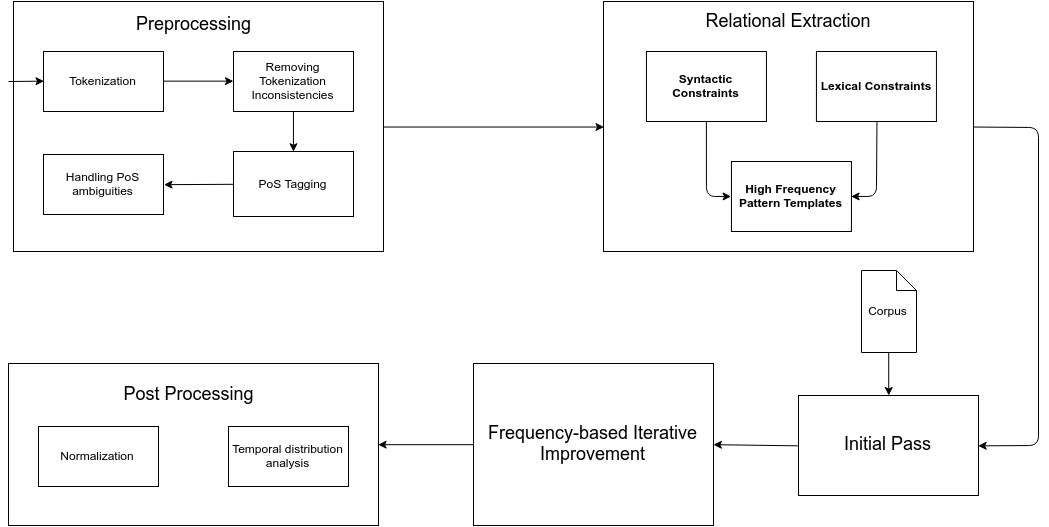

The diagram above was exported from draw.io. Its source (the exported page's mxGraphModel, read from the mxfile embedded in the PNG):
<mxGraphModel dx="1158" dy="708" grid="1" gridSize="10" guides="1" tooltips="1" connect="1" arrows="1" fold="1" page="1" pageScale="1" pageWidth="826" pageHeight="1169" background="#ffffff" math="0" shadow="0">
  <root>
    <mxCell id="0" />
    <mxCell id="1" parent="0" />
    <mxCell id="2" value="" style="whiteSpace=wrap;html=1;" vertex="1" parent="1">
      <mxGeometry x="115" y="90" width="370" height="250" as="geometry" />
    </mxCell>
    <mxCell id="3" value="&lt;font style=&quot;font-size: 18px&quot;&gt;Preprocessing&lt;/font&gt;&lt;div&gt;&lt;br&gt;&lt;/div&gt;" style="text;html=1;strokeColor=none;fillColor=none;align=center;verticalAlign=middle;whiteSpace=wrap;overflow=hidden;" vertex="1" parent="1">
      <mxGeometry x="135" y="100" width="320" height="40" as="geometry" />
    </mxCell>
    <mxCell id="4" value="Tokenization" style="whiteSpace=wrap;html=1;" vertex="1" parent="1">
      <mxGeometry x="145" y="140" width="120" height="60" as="geometry" />
    </mxCell>
    <mxCell id="5" value="&lt;span&gt;Removing Tokenization Inconsistencies&lt;/span&gt;" style="whiteSpace=wrap;html=1;" vertex="1" parent="1">
      <mxGeometry x="335" y="140" width="120" height="60" as="geometry" />
    </mxCell>
    <mxCell id="6" value="&lt;span&gt;PoS Tagging&lt;/span&gt;" style="whiteSpace=wrap;html=1;" vertex="1" parent="1">
      <mxGeometry x="335" y="240" width="120" height="65" as="geometry" />
    </mxCell>
    <mxCell id="7" value="&lt;div&gt;&lt;span&gt;Handling PoS ambiguities&lt;/span&gt;&lt;br&gt;&lt;/div&gt;" style="whiteSpace=wrap;html=1;" vertex="1" parent="1">
      <mxGeometry x="145" y="243" width="120" height="60" as="geometry" />
    </mxCell>
    <mxCell id="8" value="" style="endArrow=classic;html=1;entryX=0;entryY=0.5;exitX=1;exitY=0.5;" edge="1" source="4" target="5" parent="1">
      <mxGeometry x="265.52941176470586" y="169.6470588235294" width="50" height="50" as="geometry">
        <mxPoint x="270" y="195" as="sourcePoint" />
        <mxPoint x="300" y="145" as="targetPoint" />
      </mxGeometry>
    </mxCell>
    <mxCell id="9" value="" style="endArrow=classic;html=1;entryX=1;entryY=0.5;" edge="1" source="6" target="7" parent="1">
      <mxGeometry x="265" y="220" width="50" height="50" as="geometry">
        <mxPoint x="265" y="220" as="sourcePoint" />
        <mxPoint x="335" y="220" as="targetPoint" />
      </mxGeometry>
    </mxCell>
    <mxCell id="10" value="" style="endArrow=classic;html=1;entryX=0.5;entryY=0;exitX=0.5;exitY=1;" edge="1" source="5" target="6" parent="1">
      <mxGeometry x="285" y="190" width="50" height="50" as="geometry">
        <mxPoint x="285" y="190" as="sourcePoint" />
        <mxPoint x="355" y="190" as="targetPoint" />
      </mxGeometry>
    </mxCell>
    <mxCell id="11" value="" style="endArrow=classic;html=1;entryX=0;entryY=0.5;" edge="1" target="4" parent="1">
      <mxGeometry x="305" y="210" width="50" height="50" as="geometry">
        <mxPoint x="110" y="170" as="sourcePoint" />
        <mxPoint x="375" y="210" as="targetPoint" />
      </mxGeometry>
    </mxCell>
    <mxCell id="12" value="" style="whiteSpace=wrap;html=1;" vertex="1" parent="1">
      <mxGeometry x="705" y="90" width="370" height="250" as="geometry" />
    </mxCell>
    <mxCell id="13" value="&lt;font style=&quot;font-size: 18px&quot;&gt;Relational Extraction&lt;/font&gt;" style="text;html=1;strokeColor=none;fillColor=none;align=center;verticalAlign=middle;whiteSpace=wrap;overflow=hidden;" vertex="1" parent="1">
      <mxGeometry x="727.9411764705882" y="90" width="324" height="40" as="geometry" />
    </mxCell>
    <mxCell id="14" value="&lt;b&gt;Syntactic Constraints&lt;/b&gt;" style="whiteSpace=wrap;html=1;" vertex="1" parent="1">
      <mxGeometry x="747.9411764705882" y="140" width="120" height="70" as="geometry" />
    </mxCell>
    <mxCell id="15" value="" style="whiteSpace=wrap;html=1;" vertex="1" parent="1">
      <mxGeometry x="110" y="452" width="370" height="162" as="geometry" />
    </mxCell>
    <mxCell id="16" value="&lt;div&gt;&lt;font style=&quot;font-size: 18px&quot;&gt;Post Processing&lt;/font&gt;&lt;/div&gt;" style="text;html=1;strokeColor=none;fillColor=none;align=center;verticalAlign=middle;whiteSpace=wrap;overflow=hidden;" vertex="1" parent="1">
      <mxGeometry x="130" y="463" width="320" height="40" as="geometry" />
    </mxCell>
    <mxCell id="17" value="Normalization" style="whiteSpace=wrap;html=1;" vertex="1" parent="1">
      <mxGeometry x="140" y="515" width="120" height="60" as="geometry" />
    </mxCell>
    <mxCell id="18" value="Temporal distribution analysis" style="whiteSpace=wrap;html=1;" vertex="1" parent="1">
      <mxGeometry x="330" y="515" width="120" height="60" as="geometry" />
    </mxCell>
    <mxCell id="19" value="" style="endArrow=classic;html=1;exitX=1;exitY=0.5;entryX=0;entryY=0.5;" edge="1" source="2" target="12" parent="1">
      <mxGeometry x="485.52941176470586" y="215.52941176470586" width="50" height="50" as="geometry">
        <mxPoint x="10" y="60" as="sourcePoint" />
        <mxPoint x="60" y="10" as="targetPoint" />
      </mxGeometry>
    </mxCell>
    <mxCell id="20" value="&lt;span id=&quot;docs-internal-guid-35c139b6-7da3-a821-6e70-4262b02ad8c8&quot;&gt;&lt;span&gt;&lt;b&gt;Lexical Constraints&lt;/b&gt;&lt;/span&gt;&lt;/span&gt;" style="whiteSpace=wrap;html=1;" vertex="1" parent="1">
      <mxGeometry x="917.9411764705882" y="140" width="120" height="70" as="geometry" />
    </mxCell>
    <mxCell id="21" value="&lt;span id=&quot;docs-internal-guid-35c139b6-7da3-a821-6e70-4262b02ad8c8&quot;&gt;&lt;span&gt;&lt;b&gt;High Frequency Pattern Templates&lt;/b&gt;&lt;/span&gt;&lt;/span&gt;" style="whiteSpace=wrap;html=1;" vertex="1" parent="1">
      <mxGeometry x="832.9411764705882" y="250" width="120" height="70" as="geometry" />
    </mxCell>
    <mxCell id="22" value="" style="endArrow=classic;html=1;entryX=0;entryY=0.5;exitX=0.5;exitY=1;" edge="1" source="14" target="21" parent="1">
      <mxGeometry x="807.8823529411766" y="209.6470588235294" width="50" height="50" as="geometry">
        <mxPoint x="812.9411764705882" y="220" as="sourcePoint" />
        <mxPoint x="862.9411764705882" y="175" as="targetPoint" />
        <Array as="points">
          <mxPoint x="807.9411764705882" y="285" />
        </Array>
      </mxGeometry>
    </mxCell>
    <mxCell id="23" value="" style="endArrow=classic;html=1;entryX=1;entryY=0.5;exitX=0.5;exitY=1;" edge="1" source="20" target="21" parent="1">
      <mxGeometry x="955.9411764705882" y="220" width="50" height="50" as="geometry">
        <mxPoint x="955.9411764705882" y="220" as="sourcePoint" />
        <mxPoint x="1050.9411764705883" y="250" as="targetPoint" />
        <Array as="points">
          <mxPoint x="977.9411764705882" y="285" />
        </Array>
      </mxGeometry>
    </mxCell>
    <mxCell id="24" value="&lt;div&gt;&lt;font style=&quot;font-size: 18px&quot;&gt;Frequency-based Iterative Improvement&lt;/font&gt;&lt;/div&gt;" style="whiteSpace=wrap;html=1;" vertex="1" parent="1">
      <mxGeometry x="575" y="452" width="240" height="162" as="geometry" />
    </mxCell>
    <mxCell id="25" value="&lt;div&gt;&lt;font style=&quot;font-size: 18px&quot;&gt;Initial Pass&lt;/font&gt;&lt;/div&gt;" style="whiteSpace=wrap;html=1;" vertex="1" parent="1">
      <mxGeometry x="900" y="484" width="180" height="100" as="geometry" />
    </mxCell>
    <mxCell id="26" value="" style="endArrow=classic;html=1;entryX=1;entryY=0.5;exitX=1;exitY=0.5;" edge="1" source="12" target="25" parent="1">
      <mxGeometry x="1248.5882352941178" y="89.70588235294122" width="50" height="50" as="geometry">
        <mxPoint x="1249" y="125" as="sourcePoint" />
        <mxPoint x="1248.5882352941178" y="165" as="targetPoint" />
        <Array as="points">
          <mxPoint x="1140" y="216" />
          <mxPoint x="1140" y="534" />
        </Array>
      </mxGeometry>
    </mxCell>
    <mxCell id="27" value="" style="edgeStyle=orthogonalEdgeStyle;rounded=0;html=1;jettySize=auto;orthogonalLoop=1;" edge="1" source="28" target="25" parent="1">
      <mxGeometry x="990.2352941176473" y="441" as="geometry" />
    </mxCell>
    <mxCell id="28" value="Corpus" style="shape=note;whiteSpace=wrap;html=1;size=20;" vertex="1" parent="1">
      <mxGeometry x="963" y="359" width="55" height="82" as="geometry" />
    </mxCell>
    <mxCell id="29" value="" style="endArrow=classic;html=1;entryX=1;entryY=0.5;exitX=0;exitY=0.5;" edge="1" source="24" target="15" parent="1">
      <mxGeometry x="479.6470588235295" y="533.1764705882354" width="50" height="50" as="geometry">
        <mxPoint x="80" y="249" as="sourcePoint" />
        <mxPoint x="130" y="199" as="targetPoint" />
      </mxGeometry>
    </mxCell>
    <mxCell id="30" value="" style="endArrow=classic;html=1;exitX=0;exitY=0.5;entryX=1;entryY=0.5;" edge="1" source="25" target="24" parent="1">
      <mxGeometry x="814.9411764705883" y="533.1764705882354" width="50" height="50" as="geometry">
        <mxPoint x="80" y="120" as="sourcePoint" />
        <mxPoint x="820" y="531" as="targetPoint" />
      </mxGeometry>
    </mxCell>
  </root>
</mxGraphModel>